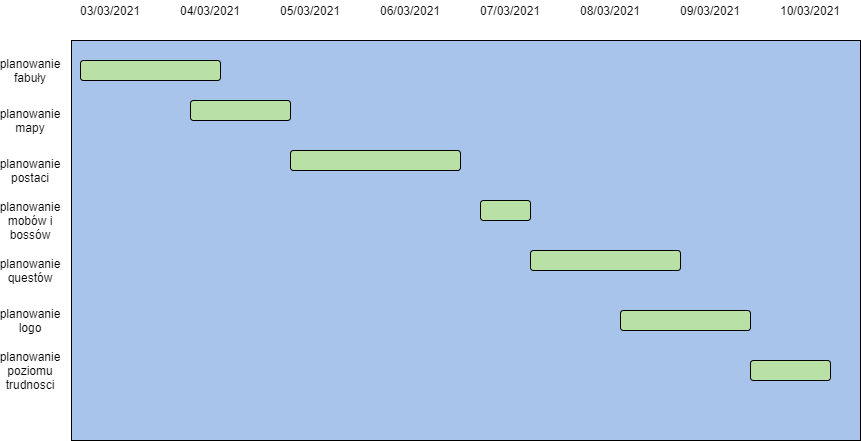

The diagram above was exported from draw.io. Its source (the exported page's mxGraphModel, read from the mxfile embedded in the PNG):
<mxGraphModel dx="768" dy="724" grid="1" gridSize="10" guides="1" tooltips="1" connect="1" arrows="1" fold="1" page="1" pageScale="1" pageWidth="827" pageHeight="1169" math="0" shadow="0">
  <root>
    <mxCell id="0" />
    <mxCell id="1" parent="0" />
    <mxCell id="FOQH44iFYXR7YQ4rlIlQ-1" value="" style="rounded=0;whiteSpace=wrap;html=1;fillColor=#A9C4EB;" vertex="1" parent="1">
      <mxGeometry x="121" y="170" width="789" height="400" as="geometry" />
    </mxCell>
    <mxCell id="FOQH44iFYXR7YQ4rlIlQ-2" value="planowanie fabuły" style="text;html=1;strokeColor=none;fillColor=none;align=center;verticalAlign=middle;whiteSpace=wrap;rounded=0;" vertex="1" parent="1">
      <mxGeometry x="60" y="190" width="40" height="20" as="geometry" />
    </mxCell>
    <mxCell id="FOQH44iFYXR7YQ4rlIlQ-3" value="planowanie mapy" style="text;html=1;strokeColor=none;fillColor=none;align=center;verticalAlign=middle;whiteSpace=wrap;rounded=0;" vertex="1" parent="1">
      <mxGeometry x="60" y="240" width="40" height="20" as="geometry" />
    </mxCell>
    <mxCell id="FOQH44iFYXR7YQ4rlIlQ-4" value="planowanie postaci" style="text;html=1;strokeColor=none;fillColor=none;align=center;verticalAlign=middle;whiteSpace=wrap;rounded=0;" vertex="1" parent="1">
      <mxGeometry x="60" y="290" width="40" height="20" as="geometry" />
    </mxCell>
    <mxCell id="FOQH44iFYXR7YQ4rlIlQ-5" value="planowanie mobów i bossów" style="text;html=1;strokeColor=none;fillColor=none;align=center;verticalAlign=middle;whiteSpace=wrap;rounded=0;" vertex="1" parent="1">
      <mxGeometry x="60" y="340" width="40" height="20" as="geometry" />
    </mxCell>
    <mxCell id="FOQH44iFYXR7YQ4rlIlQ-7" value="planowanie questów" style="text;html=1;strokeColor=none;fillColor=none;align=center;verticalAlign=middle;whiteSpace=wrap;rounded=0;" vertex="1" parent="1">
      <mxGeometry x="60" y="390" width="40" height="20" as="geometry" />
    </mxCell>
    <mxCell id="FOQH44iFYXR7YQ4rlIlQ-8" value="planowanie logo" style="text;html=1;strokeColor=none;fillColor=none;align=center;verticalAlign=middle;whiteSpace=wrap;rounded=0;" vertex="1" parent="1">
      <mxGeometry x="60" y="440" width="40" height="20" as="geometry" />
    </mxCell>
    <mxCell id="FOQH44iFYXR7YQ4rlIlQ-9" value="planowanie poziomu trudnosci" style="text;html=1;strokeColor=none;fillColor=none;align=center;verticalAlign=middle;whiteSpace=wrap;rounded=0;" vertex="1" parent="1">
      <mxGeometry x="60" y="490" width="40" height="20" as="geometry" />
    </mxCell>
    <mxCell id="FOQH44iFYXR7YQ4rlIlQ-10" value="03/03/2021" style="text;html=1;strokeColor=none;fillColor=none;align=center;verticalAlign=middle;whiteSpace=wrap;rounded=0;" vertex="1" parent="1">
      <mxGeometry x="140" y="130" width="40" height="20" as="geometry" />
    </mxCell>
    <mxCell id="FOQH44iFYXR7YQ4rlIlQ-11" value="04/03/2021" style="text;html=1;strokeColor=none;fillColor=none;align=center;verticalAlign=middle;whiteSpace=wrap;rounded=0;" vertex="1" parent="1">
      <mxGeometry x="240" y="130" width="40" height="20" as="geometry" />
    </mxCell>
    <mxCell id="FOQH44iFYXR7YQ4rlIlQ-12" value="05/03/2021" style="text;html=1;strokeColor=none;fillColor=none;align=center;verticalAlign=middle;whiteSpace=wrap;rounded=0;" vertex="1" parent="1">
      <mxGeometry x="340" y="130" width="40" height="20" as="geometry" />
    </mxCell>
    <mxCell id="FOQH44iFYXR7YQ4rlIlQ-13" value="06/03/2021" style="text;html=1;strokeColor=none;fillColor=none;align=center;verticalAlign=middle;whiteSpace=wrap;rounded=0;" vertex="1" parent="1">
      <mxGeometry x="440" y="130" width="40" height="20" as="geometry" />
    </mxCell>
    <mxCell id="FOQH44iFYXR7YQ4rlIlQ-14" value="07/03/2021" style="text;html=1;strokeColor=none;fillColor=none;align=center;verticalAlign=middle;whiteSpace=wrap;rounded=0;" vertex="1" parent="1">
      <mxGeometry x="540" y="130" width="40" height="20" as="geometry" />
    </mxCell>
    <mxCell id="FOQH44iFYXR7YQ4rlIlQ-15" value="08/03/2021" style="text;html=1;strokeColor=none;fillColor=none;align=center;verticalAlign=middle;whiteSpace=wrap;rounded=0;" vertex="1" parent="1">
      <mxGeometry x="640" y="130" width="40" height="20" as="geometry" />
    </mxCell>
    <mxCell id="FOQH44iFYXR7YQ4rlIlQ-16" value="09/03/2021" style="text;html=1;strokeColor=none;fillColor=none;align=center;verticalAlign=middle;whiteSpace=wrap;rounded=0;" vertex="1" parent="1">
      <mxGeometry x="740" y="130" width="40" height="20" as="geometry" />
    </mxCell>
    <mxCell id="FOQH44iFYXR7YQ4rlIlQ-17" value="" style="rounded=1;whiteSpace=wrap;html=1;fillColor=#B9E0A5;" vertex="1" parent="1">
      <mxGeometry x="130" y="190" width="140" height="20" as="geometry" />
    </mxCell>
    <mxCell id="FOQH44iFYXR7YQ4rlIlQ-18" value="" style="rounded=1;whiteSpace=wrap;html=1;fillColor=#B9E0A5;" vertex="1" parent="1">
      <mxGeometry x="240" y="230" width="100" height="20" as="geometry" />
    </mxCell>
    <mxCell id="FOQH44iFYXR7YQ4rlIlQ-19" value="" style="rounded=1;whiteSpace=wrap;html=1;fillColor=#B9E0A5;" vertex="1" parent="1">
      <mxGeometry x="340" y="280" width="170" height="20" as="geometry" />
    </mxCell>
    <mxCell id="FOQH44iFYXR7YQ4rlIlQ-20" value="" style="rounded=1;whiteSpace=wrap;html=1;fillColor=#B9E0A5;" vertex="1" parent="1">
      <mxGeometry x="530" y="330" width="50" height="20" as="geometry" />
    </mxCell>
    <mxCell id="FOQH44iFYXR7YQ4rlIlQ-21" value="" style="rounded=1;whiteSpace=wrap;html=1;fillColor=#B9E0A5;" vertex="1" parent="1">
      <mxGeometry x="580" y="380" width="150" height="20" as="geometry" />
    </mxCell>
    <mxCell id="FOQH44iFYXR7YQ4rlIlQ-22" value="10/03/2021" style="text;html=1;strokeColor=none;fillColor=none;align=center;verticalAlign=middle;whiteSpace=wrap;rounded=0;" vertex="1" parent="1">
      <mxGeometry x="840" y="130" width="40" height="20" as="geometry" />
    </mxCell>
    <mxCell id="FOQH44iFYXR7YQ4rlIlQ-23" value="" style="rounded=1;whiteSpace=wrap;html=1;fillColor=#B9E0A5;" vertex="1" parent="1">
      <mxGeometry x="670" y="440" width="130" height="20" as="geometry" />
    </mxCell>
    <mxCell id="FOQH44iFYXR7YQ4rlIlQ-24" value="" style="rounded=1;whiteSpace=wrap;html=1;fillColor=#B9E0A5;" vertex="1" parent="1">
      <mxGeometry x="800" y="490" width="80" height="20" as="geometry" />
    </mxCell>
  </root>
</mxGraphModel>